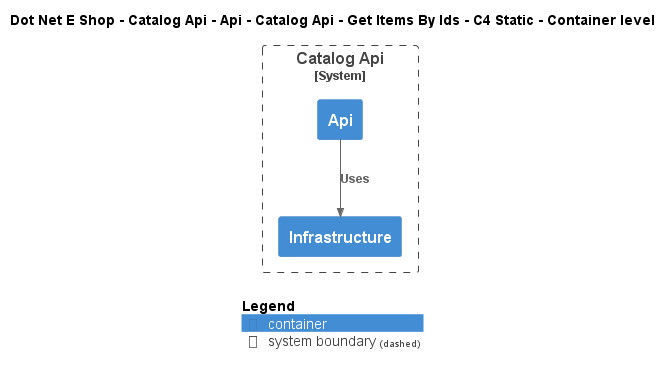

The diagram above was rendered by PlantUML. Its source (embedded in the PNG):
@startuml
!include ..\..\..\..\..\..\..\..\..\.c4s\C4_Container.puml

AddElementTag("c4interflow:lifecycle:new", $bgColor=green, $fontColor=#ffffff, $borderColor=green, $shadowing="False")
AddElementTag("c4interflow:lifecycle:changed", $bgColor=orange, $fontColor=#ffffff, $borderColor=orange, $shadowing="False")
AddElementTag("c4interflow:lifecycle:removed", $bgColor=red, $fontColor=#ffffff, $borderColor=red, $shadowing="False")

AddRelTag("c4interflow:lifecycle:new", $textColor=green, $lineColor=green)
AddRelTag("c4interflow:lifecycle:changed", $textColor=orange, $lineColor=orange)
AddRelTag("c4interflow:lifecycle:removed", $textColor=red, $lineColor=red)

SHOW_PERSON_PORTRAIT()
LAYOUT_TOP_DOWN()

skinparam linetype polyline

title Dot Net E Shop - Catalog Api - Api - Catalog Api - Get Items By Ids - C4 Static - Container level


System_Boundary(DotNetEShop.SoftwareSystems.CatalogApi, "Catalog Api") {
    Container(DotNetEShop.SoftwareSystems.CatalogApi.Containers.Api, "Api", "", "")
    Container(DotNetEShop.SoftwareSystems.CatalogApi.Containers.Infrastructure, "Infrastructure", "", "")
}

Rel(DotNetEShop.SoftwareSystems.CatalogApi.Containers.Api, DotNetEShop.SoftwareSystems.CatalogApi.Containers.Infrastructure, "Uses")


SHOW_LEGEND()
@enduml